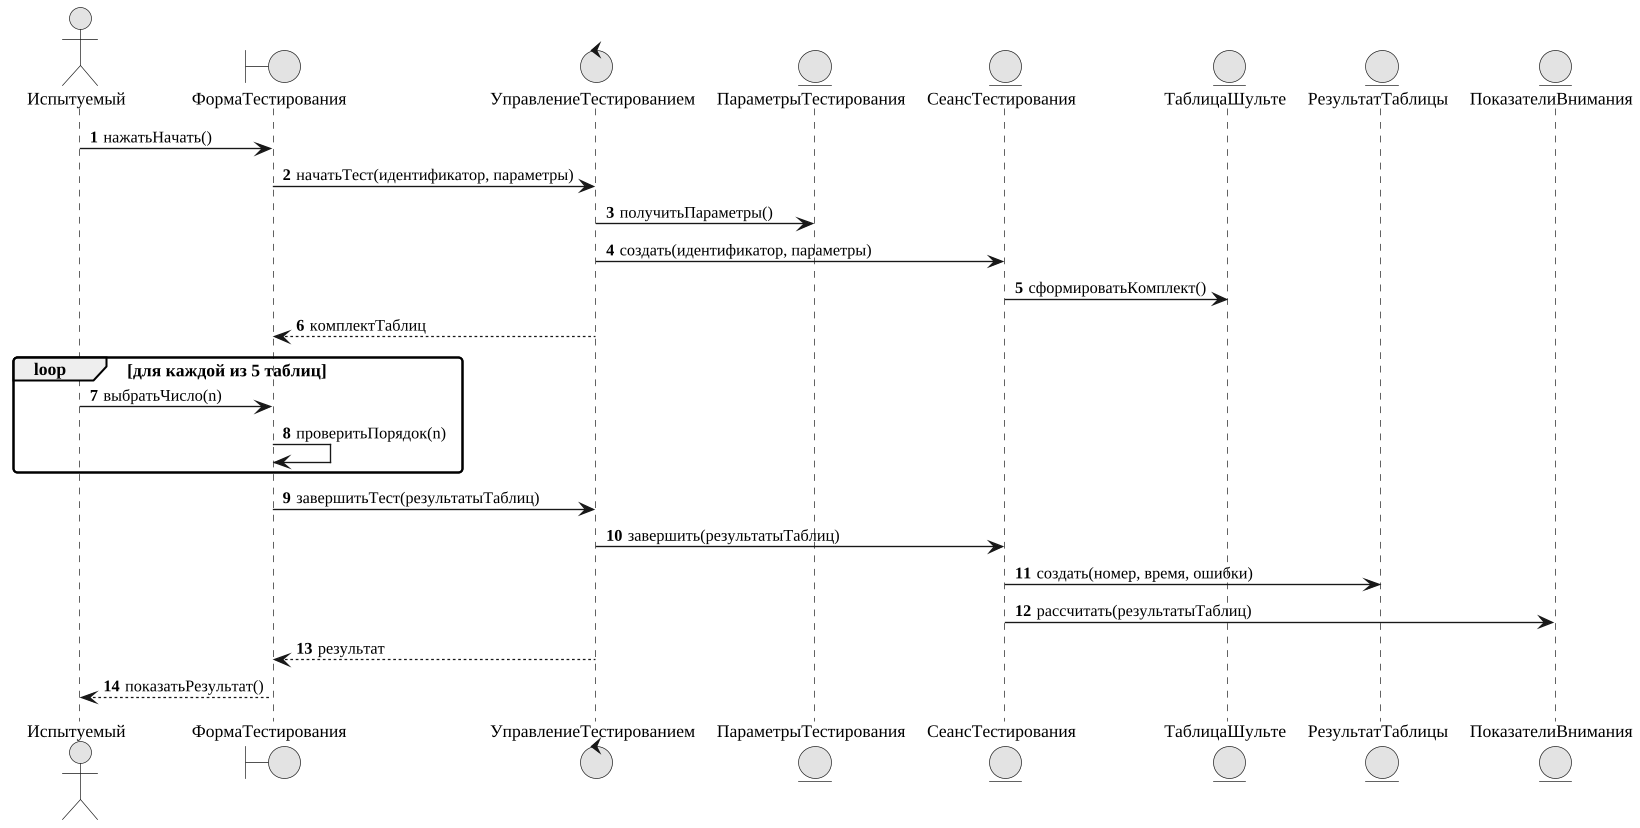

The diagram above was rendered by PlantUML. Its source (embedded in the PNG):
@startuml
skinparam monochrome true
skinparam shadowing false
skinparam defaultFontName "Liberation Serif"
skinparam defaultFontSize 13
skinparam dpi 130
skinparam ArrowFontSize 12
skinparam roundcorner 6
skinparam wrapWidth 320
autonumber
actor "Испытуемый" as ACTOR
boundary ФормаТестирования
control УправлениеТестированием
entity ПараметрыТестирования
entity СеансТестирования
entity ТаблицаШульте
entity РезультатТаблицы
entity ПоказателиВнимания
ACTOR -> ФормаТестирования : нажатьНачать()
ФормаТестирования -> УправлениеТестированием : начатьТест(идентификатор, параметры)
УправлениеТестированием -> ПараметрыТестирования : получитьПараметры()
УправлениеТестированием -> СеансТестирования : создать(идентификатор, параметры)
СеансТестирования -> ТаблицаШульте : сформироватьКомплект()
УправлениеТестированием --> ФормаТестирования : комплектТаблиц
loop для каждой из 5 таблиц
  ACTOR -> ФормаТестирования : выбратьЧисло(n)
  ФормаТестирования -> ФормаТестирования : проверитьПорядок(n)
end
ФормаТестирования -> УправлениеТестированием : завершитьТест(результатыТаблиц)
УправлениеТестированием -> СеансТестирования : завершить(результатыТаблиц)
СеансТестирования -> РезультатТаблицы : создать(номер, время, ошибки)
СеансТестирования -> ПоказателиВнимания : рассчитать(результатыТаблиц)
УправлениеТестированием --> ФормаТестирования : результат
ФормаТестирования --> ACTOR : показатьРезультат()
@enduml